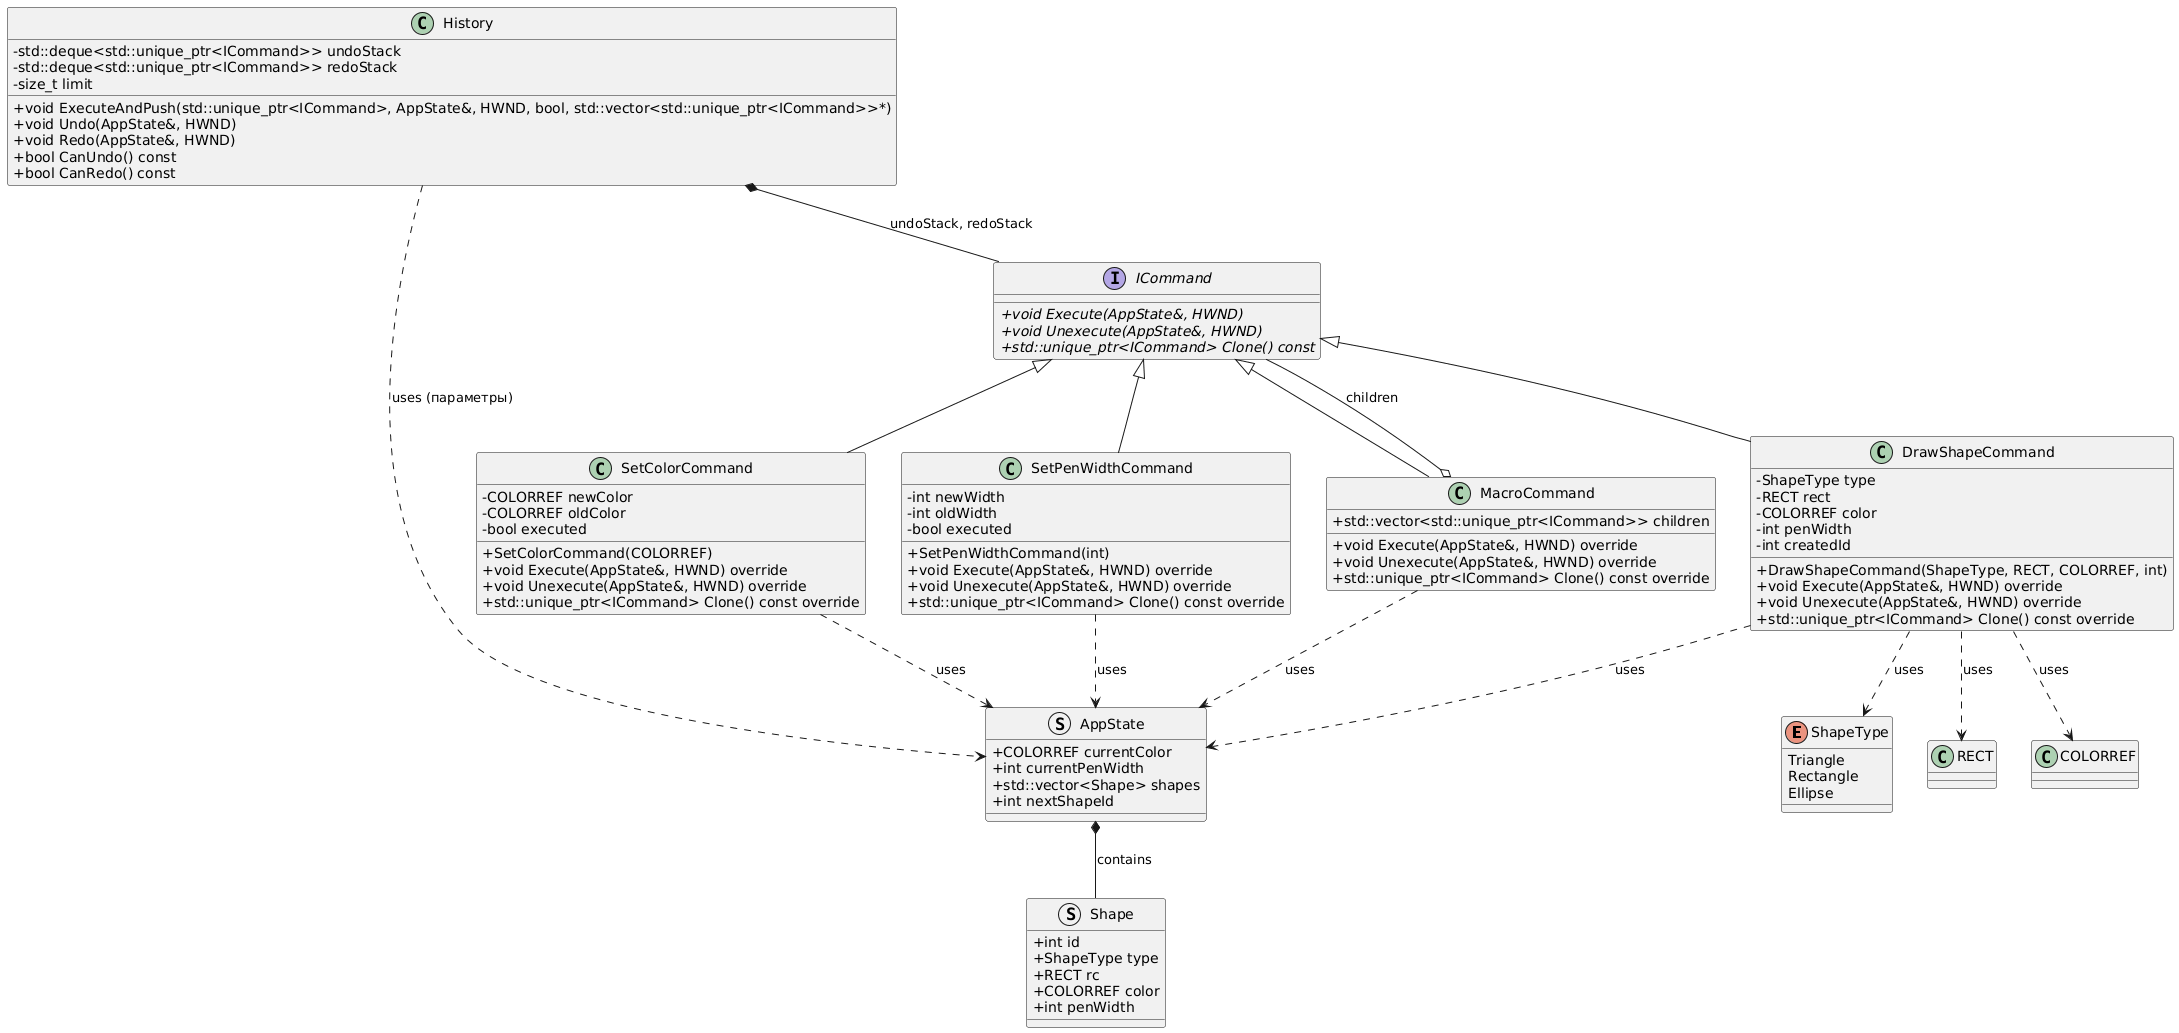

The diagram above was rendered by PlantUML. Its source (embedded in the PNG):
@startuml
skinparam classAttributeIconSize 0

' Перечисление ShapeType
enum ShapeType {
    Triangle
    Rectangle
    Ellipse
}

' Структура Shape
struct Shape {
    + int id
    + ShapeType type
    + RECT rc
    + COLORREF color
    + int penWidth
}

' Состояние приложения
struct AppState {
    + COLORREF currentColor
    + int currentPenWidth
    + std::vector<Shape> shapes
    + int nextShapeId
}

' Интерфейс команды
interface ICommand {
    + {abstract} void Execute(AppState&, HWND)
    + {abstract} void Unexecute(AppState&, HWND)
    + {abstract} std::unique_ptr<ICommand> Clone() const
}

' Конкретные команды
class DrawShapeCommand {
    - ShapeType type
    - RECT rect
    - COLORREF color
    - int penWidth
    - int createdId
    + DrawShapeCommand(ShapeType, RECT, COLORREF, int)
    + void Execute(AppState&, HWND) override
    + void Unexecute(AppState&, HWND) override
    + std::unique_ptr<ICommand> Clone() const override
}

class SetColorCommand {
    - COLORREF newColor
    - COLORREF oldColor
    - bool executed
    + SetColorCommand(COLORREF)
    + void Execute(AppState&, HWND) override
    + void Unexecute(AppState&, HWND) override
    + std::unique_ptr<ICommand> Clone() const override
}

class SetPenWidthCommand {
    - int newWidth
    - int oldWidth
    - bool executed
    + SetPenWidthCommand(int)
    + void Execute(AppState&, HWND) override
    + void Unexecute(AppState&, HWND) override
    + std::unique_ptr<ICommand> Clone() const override
}

' Макрокоманда (композит)
class MacroCommand {
    + std::vector<std::unique_ptr<ICommand>> children
    + void Execute(AppState&, HWND) override
    + void Unexecute(AppState&, HWND) override
    + std::unique_ptr<ICommand> Clone() const override
}

' История команд
class History {
    - std::deque<std::unique_ptr<ICommand>> undoStack
    - std::deque<std::unique_ptr<ICommand>> redoStack
    - size_t limit
    + void ExecuteAndPush(std::unique_ptr<ICommand>, AppState&, HWND, bool, std::vector<std::unique_ptr<ICommand>>*)
    + void Undo(AppState&, HWND)
    + void Redo(AppState&, HWND)
    + bool CanUndo() const
    + bool CanRedo() const
}

' Наследование от ICommand
ICommand <|-- DrawShapeCommand
ICommand <|-- SetColorCommand
ICommand <|-- SetPenWidthCommand
ICommand <|-- MacroCommand

' Композиция: MacroCommand содержит ICommand (children)
MacroCommand o-- ICommand : children

' Композиция: History владеет ICommand (undoStack/redoStack)
History *-- ICommand : undoStack, redoStack

' Агрегация/композиция: AppState содержит Shape
AppState *-- Shape : contains

' Зависимости (использование)
DrawShapeCommand ..> ShapeType : uses
DrawShapeCommand ..> RECT : uses
DrawShapeCommand ..> COLORREF : uses

History ..> AppState : uses (параметры)
DrawShapeCommand ..> AppState : uses
SetColorCommand ..> AppState : uses
SetPenWidthCommand ..> AppState : uses
MacroCommand ..> AppState : uses
@enduml